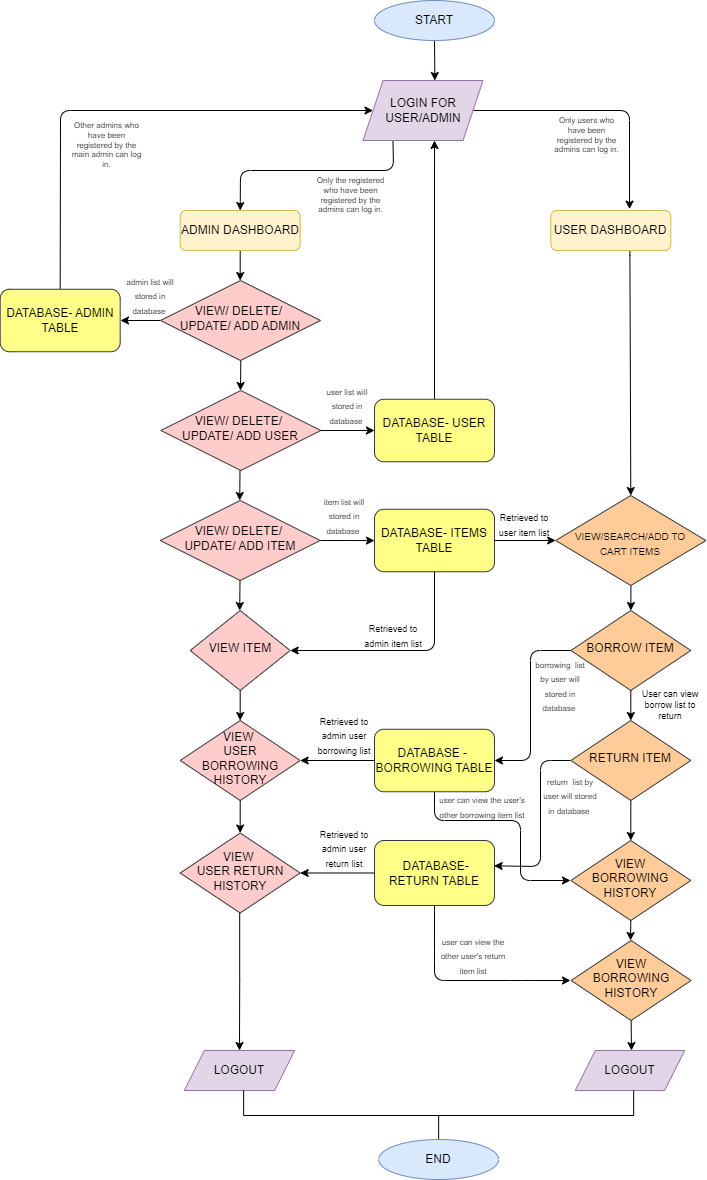

The diagram above was exported from draw.io. Its source (the exported page's mxGraphModel, read from the mxfile embedded in the PNG):
<mxGraphModel dx="643" dy="427" grid="1" gridSize="10" guides="1" tooltips="1" connect="1" arrows="1" fold="1" page="1" pageScale="1" pageWidth="850" pageHeight="1100" math="0" shadow="0">
  <root>
    <mxCell id="0" />
    <mxCell id="1" parent="0" />
    <mxCell id="52" value="VIEW/ DELETE/&amp;nbsp;&lt;div&gt;UPDATE/ ADD ITEM&lt;/div&gt;" style="rhombus;whiteSpace=wrap;html=1;shadow=0;fontFamily=Helvetica;fontSize=12;align=center;strokeWidth=1;spacing=6;spacingTop=-4;fillColor=#ffcccc;strokeColor=#36393d;" parent="1" vertex="1">
      <mxGeometry x="199.69" y="550" width="160" height="80" as="geometry" />
    </mxCell>
    <mxCell id="53" value="" style="edgeStyle=orthogonalEdgeStyle;rounded=0;orthogonalLoop=1;jettySize=auto;html=1;" parent="1" source="54" target="60" edge="1">
      <mxGeometry relative="1" as="geometry" />
    </mxCell>
    <mxCell id="54" value="&lt;font style=&quot;font-size: 10px;&quot;&gt;VIEW/SEARCH/ADD TO CART ITEMS&lt;/font&gt;" style="rhombus;whiteSpace=wrap;html=1;shadow=0;fontFamily=Helvetica;fontSize=12;align=center;strokeWidth=1;spacing=6;spacingTop=5;fillColor=#ffcc99;strokeColor=#36393d;verticalAlign=middle;textShadow=1;flipV=1;" parent="1" vertex="1">
      <mxGeometry x="595.15" y="545" width="150.31" height="90" as="geometry" />
    </mxCell>
    <mxCell id="55" style="edgeStyle=orthogonalEdgeStyle;rounded=0;orthogonalLoop=1;jettySize=auto;html=1;exitX=0.5;exitY=1;exitDx=0;exitDy=0;entryX=0.5;entryY=0;entryDx=0;entryDy=0;" parent="1" source="56" edge="1">
      <mxGeometry relative="1" as="geometry">
        <mxPoint x="279.69000000000005" y="330" as="targetPoint" />
      </mxGeometry>
    </mxCell>
    <mxCell id="56" value="ADMIN DASHBOARD" style="rounded=1;whiteSpace=wrap;html=1;fillColor=#fff2cc;strokeColor=#d6b656;" parent="1" vertex="1">
      <mxGeometry x="219.69" y="260" width="120" height="40" as="geometry" />
    </mxCell>
    <mxCell id="57" style="edgeStyle=orthogonalEdgeStyle;rounded=0;orthogonalLoop=1;jettySize=auto;html=1;exitX=0.659;exitY=1.017;exitDx=0;exitDy=0;entryX=0.5;entryY=0;entryDx=0;entryDy=0;exitPerimeter=0;" parent="1" source="58" target="54" edge="1">
      <mxGeometry relative="1" as="geometry">
        <Array as="points">
          <mxPoint x="669" y="305" />
          <mxPoint x="670" y="340" />
        </Array>
      </mxGeometry>
    </mxCell>
    <mxCell id="58" value="USER DASHBOARD" style="rounded=1;whiteSpace=wrap;html=1;fillColor=#fff2cc;strokeColor=#d6b656;" parent="1" vertex="1">
      <mxGeometry x="590.31" y="260" width="120" height="40" as="geometry" />
    </mxCell>
    <mxCell id="120" style="edgeStyle=none;html=1;exitX=0;exitY=0.5;exitDx=0;exitDy=0;entryX=1;entryY=0.5;entryDx=0;entryDy=0;" parent="1" source="60" target="73" edge="1">
      <mxGeometry relative="1" as="geometry">
        <Array as="points">
          <mxPoint x="570" y="700" />
          <mxPoint x="570" y="810" />
        </Array>
      </mxGeometry>
    </mxCell>
    <mxCell id="60" value="BORROW ITEM" style="rhombus;whiteSpace=wrap;html=1;shadow=0;fontFamily=Helvetica;fontSize=12;align=center;strokeWidth=1;spacing=6;spacingTop=-4;fillColor=#ffcc99;strokeColor=#36393d;" parent="1" vertex="1">
      <mxGeometry x="610.31" y="660" width="120" height="80" as="geometry" />
    </mxCell>
    <mxCell id="62" style="edgeStyle=orthogonalEdgeStyle;rounded=0;orthogonalLoop=1;jettySize=auto;html=1;exitX=0.5;exitY=1;exitDx=0;exitDy=0;entryX=0.5;entryY=0;entryDx=0;entryDy=0;" parent="1" source="63" target="65" edge="1">
      <mxGeometry relative="1" as="geometry" />
    </mxCell>
    <mxCell id="125" style="edgeStyle=none;html=1;exitX=0;exitY=0.5;exitDx=0;exitDy=0;entryX=0.997;entryY=0.39;entryDx=0;entryDy=0;entryPerimeter=0;" parent="1" source="63" target="75" edge="1">
      <mxGeometry relative="1" as="geometry">
        <Array as="points">
          <mxPoint x="580" y="810" />
          <mxPoint x="580" y="916" />
        </Array>
      </mxGeometry>
    </mxCell>
    <mxCell id="63" value="RETURN ITEM" style="rhombus;whiteSpace=wrap;html=1;shadow=0;fontFamily=Helvetica;fontSize=12;align=center;strokeWidth=1;spacing=6;spacingTop=-4;fillColor=#ffcc99;strokeColor=#36393d;" parent="1" vertex="1">
      <mxGeometry x="610.31" y="770" width="120" height="80" as="geometry" />
    </mxCell>
    <mxCell id="64" style="edgeStyle=orthogonalEdgeStyle;rounded=0;orthogonalLoop=1;jettySize=auto;html=1;exitX=0.5;exitY=1;exitDx=0;exitDy=0;entryX=0.5;entryY=0;entryDx=0;entryDy=0;" parent="1" target="63" edge="1">
      <mxGeometry relative="1" as="geometry">
        <mxPoint x="670.31" y="740" as="sourcePoint" />
      </mxGeometry>
    </mxCell>
    <mxCell id="65" value="VIEW BORROWING HISTORY" style="rhombus;whiteSpace=wrap;html=1;shadow=0;fontFamily=Helvetica;fontSize=12;align=center;strokeWidth=1;spacing=6;spacingTop=-4;fillColor=#ffcc99;strokeColor=#36393d;" parent="1" vertex="1">
      <mxGeometry x="610.31" y="890" width="120" height="80" as="geometry" />
    </mxCell>
    <mxCell id="66" style="edgeStyle=orthogonalEdgeStyle;rounded=0;orthogonalLoop=1;jettySize=auto;html=1;" parent="1" edge="1">
      <mxGeometry relative="1" as="geometry">
        <mxPoint x="670.31" y="970" as="sourcePoint" />
        <mxPoint x="670" y="990" as="targetPoint" />
      </mxGeometry>
    </mxCell>
    <mxCell id="67" value="VIEW ITEM" style="rhombus;whiteSpace=wrap;html=1;shadow=0;fontFamily=Helvetica;fontSize=12;align=center;strokeWidth=1;spacing=6;spacingTop=-4;fillColor=#ffcccc;strokeColor=#36393d;" parent="1" vertex="1">
      <mxGeometry x="229.69" y="660" width="100" height="80" as="geometry" />
    </mxCell>
    <mxCell id="68" value="VIEW&amp;nbsp;&lt;div&gt;USER BORROWING HISTORY&lt;/div&gt;" style="rhombus;whiteSpace=wrap;html=1;shadow=0;fontFamily=Helvetica;fontSize=12;align=center;strokeWidth=1;spacing=6;spacingTop=-4;fillColor=#ffcccc;strokeColor=#36393d;" parent="1" vertex="1">
      <mxGeometry x="219.69" y="770" width="120" height="80" as="geometry" />
    </mxCell>
    <mxCell id="69" style="edgeStyle=orthogonalEdgeStyle;rounded=0;orthogonalLoop=1;jettySize=auto;html=1;exitX=0.5;exitY=1;exitDx=0;exitDy=0;entryX=0.5;entryY=0;entryDx=0;entryDy=0;" parent="1" target="68" edge="1">
      <mxGeometry relative="1" as="geometry">
        <mxPoint x="279.69" y="740" as="sourcePoint" />
      </mxGeometry>
    </mxCell>
    <mxCell id="70" style="edgeStyle=orthogonalEdgeStyle;rounded=0;orthogonalLoop=1;jettySize=auto;html=1;exitX=0.5;exitY=1;exitDx=0;exitDy=0;entryX=0.5;entryY=0;entryDx=0;entryDy=0;" parent="1" target="94" edge="1">
      <mxGeometry relative="1" as="geometry">
        <mxPoint x="279.69" y="850" as="sourcePoint" />
        <mxPoint x="279.845" y="880" as="targetPoint" />
      </mxGeometry>
    </mxCell>
    <mxCell id="71" style="edgeStyle=orthogonalEdgeStyle;rounded=0;orthogonalLoop=1;jettySize=auto;html=1;exitX=0;exitY=0.5;exitDx=0;exitDy=0;entryX=1;entryY=0.5;entryDx=0;entryDy=0;" parent="1" source="73" target="68" edge="1">
      <mxGeometry relative="1" as="geometry" />
    </mxCell>
    <mxCell id="123" style="edgeStyle=none;html=1;exitX=0.5;exitY=1;exitDx=0;exitDy=0;" parent="1" source="73" edge="1">
      <mxGeometry relative="1" as="geometry">
        <mxPoint x="610" y="930" as="targetPoint" />
        <Array as="points">
          <mxPoint x="474" y="870" />
          <mxPoint x="560" y="870" />
          <mxPoint x="560" y="930" />
        </Array>
      </mxGeometry>
    </mxCell>
    <mxCell id="73" value="DATABASE -&amp;nbsp; BORROWING TABLE" style="rounded=1;whiteSpace=wrap;html=1;fillColor=#ffff88;strokeColor=#36393d;" parent="1" vertex="1">
      <mxGeometry x="414" y="778.75" width="120" height="62.5" as="geometry" />
    </mxCell>
    <mxCell id="74" style="edgeStyle=orthogonalEdgeStyle;rounded=0;orthogonalLoop=1;jettySize=auto;html=1;exitX=0;exitY=0.5;exitDx=0;exitDy=0;entryX=1;entryY=0.5;entryDx=0;entryDy=0;" parent="1" source="75" target="94" edge="1">
      <mxGeometry relative="1" as="geometry" />
    </mxCell>
    <mxCell id="139" style="edgeStyle=none;html=1;exitX=0.5;exitY=1;exitDx=0;exitDy=0;" edge="1" parent="1" source="75">
      <mxGeometry relative="1" as="geometry">
        <mxPoint x="610" y="1030" as="targetPoint" />
        <Array as="points">
          <mxPoint x="474" y="1000" />
          <mxPoint x="474" y="1030" />
          <mxPoint x="560" y="1030" />
        </Array>
      </mxGeometry>
    </mxCell>
    <mxCell id="75" value="&amp;nbsp;DATABASE- RETURN TABLE" style="rounded=1;whiteSpace=wrap;html=1;fillColor=#ffff88;strokeColor=#36393d;" parent="1" vertex="1">
      <mxGeometry x="414" y="890" width="120" height="65" as="geometry" />
    </mxCell>
    <mxCell id="76" style="edgeStyle=orthogonalEdgeStyle;rounded=0;orthogonalLoop=1;jettySize=auto;html=1;entryX=0.5;entryY=0;entryDx=0;entryDy=0;" parent="1" edge="1" target="105">
      <mxGeometry relative="1" as="geometry">
        <mxPoint x="279.19" y="960" as="sourcePoint" />
        <mxPoint x="279.19" y="990" as="targetPoint" />
      </mxGeometry>
    </mxCell>
    <mxCell id="77" style="edgeStyle=orthogonalEdgeStyle;rounded=0;orthogonalLoop=1;jettySize=auto;html=1;exitX=1;exitY=0.5;exitDx=0;exitDy=0;entryX=0;entryY=0.5;entryDx=0;entryDy=0;" parent="1" source="78" target="54" edge="1">
      <mxGeometry relative="1" as="geometry" />
    </mxCell>
    <mxCell id="126" style="edgeStyle=none;html=1;exitX=0.5;exitY=1;exitDx=0;exitDy=0;entryX=1;entryY=0.5;entryDx=0;entryDy=0;" parent="1" source="78" target="67" edge="1">
      <mxGeometry relative="1" as="geometry">
        <Array as="points">
          <mxPoint x="474" y="700" />
        </Array>
      </mxGeometry>
    </mxCell>
    <mxCell id="78" value="DATABASE- ITEMS TABLE" style="rounded=1;whiteSpace=wrap;html=1;fillColor=#ffff88;strokeColor=#36393d;" parent="1" vertex="1">
      <mxGeometry x="414" y="558.75" width="120" height="62.5" as="geometry" />
    </mxCell>
    <mxCell id="79" style="edgeStyle=orthogonalEdgeStyle;rounded=0;orthogonalLoop=1;jettySize=auto;html=1;" parent="1" target="78" edge="1">
      <mxGeometry relative="1" as="geometry">
        <mxPoint x="360" y="590" as="sourcePoint" />
      </mxGeometry>
    </mxCell>
    <mxCell id="132" style="edgeStyle=none;html=1;exitX=0.5;exitY=1;exitDx=0;exitDy=0;entryX=0.599;entryY=0;entryDx=0;entryDy=0;entryPerimeter=0;fontSize=9;" parent="1" source="81" target="104" edge="1">
      <mxGeometry relative="1" as="geometry" />
    </mxCell>
    <mxCell id="81" value="START" style="ellipse;whiteSpace=wrap;html=1;fillColor=#dae8fc;strokeColor=#6c8ebf;" parent="1" vertex="1">
      <mxGeometry x="414" y="50" width="120" height="40" as="geometry" />
    </mxCell>
    <mxCell id="117" style="edgeStyle=none;html=1;exitX=0;exitY=0.5;exitDx=0;exitDy=0;" parent="1" source="82" edge="1">
      <mxGeometry relative="1" as="geometry">
        <mxPoint x="160" y="370" as="targetPoint" />
      </mxGeometry>
    </mxCell>
    <mxCell id="82" value="VIEW/ DELETE/&amp;nbsp;&lt;div&gt;UPDATE/ ADD ADMIN&lt;/div&gt;" style="rhombus;whiteSpace=wrap;html=1;shadow=0;fontFamily=Helvetica;fontSize=12;align=center;strokeWidth=1;spacing=6;spacingTop=-4;fillColor=#ffcccc;strokeColor=#36393d;" parent="1" vertex="1">
      <mxGeometry x="200" y="330" width="160" height="80" as="geometry" />
    </mxCell>
    <mxCell id="83" style="edgeStyle=orthogonalEdgeStyle;rounded=0;orthogonalLoop=1;jettySize=auto;html=1;exitX=0.5;exitY=1;exitDx=0;exitDy=0;entryX=0.5;entryY=0;entryDx=0;entryDy=0;" parent="1" edge="1">
      <mxGeometry relative="1" as="geometry">
        <mxPoint x="280.31" y="410" as="sourcePoint" />
        <mxPoint x="280.00000000000006" y="440" as="targetPoint" />
      </mxGeometry>
    </mxCell>
    <mxCell id="115" style="edgeStyle=none;html=1;exitX=1;exitY=0.5;exitDx=0;exitDy=0;entryX=0;entryY=0.5;entryDx=0;entryDy=0;" parent="1" source="84" target="85" edge="1">
      <mxGeometry relative="1" as="geometry">
        <mxPoint x="400" y="480" as="targetPoint" />
      </mxGeometry>
    </mxCell>
    <mxCell id="84" value="VIEW/ DELETE/&amp;nbsp;&lt;div&gt;UPDATE/ ADD USER&lt;/div&gt;" style="rhombus;whiteSpace=wrap;html=1;shadow=0;fontFamily=Helvetica;fontSize=12;align=center;strokeWidth=1;spacing=6;spacingTop=-4;fillColor=#ffcccc;strokeColor=#36393d;" parent="1" vertex="1">
      <mxGeometry x="200.31" y="440" width="160" height="80" as="geometry" />
    </mxCell>
    <mxCell id="116" style="edgeStyle=none;html=1;exitX=0.5;exitY=0;exitDx=0;exitDy=0;entryX=0.596;entryY=1;entryDx=0;entryDy=0;entryPerimeter=0;" parent="1" source="85" target="104" edge="1">
      <mxGeometry relative="1" as="geometry" />
    </mxCell>
    <mxCell id="85" value="DATABASE- USER TABLE" style="rounded=1;whiteSpace=wrap;html=1;fillColor=#ffff88;strokeColor=#36393d;" parent="1" vertex="1">
      <mxGeometry x="414" y="448.75" width="120" height="62.5" as="geometry" />
    </mxCell>
    <mxCell id="119" style="edgeStyle=none;html=1;exitX=0.5;exitY=0;exitDx=0;exitDy=0;" parent="1" source="87" target="104" edge="1">
      <mxGeometry relative="1" as="geometry">
        <Array as="points">
          <mxPoint x="100" y="160" />
        </Array>
      </mxGeometry>
    </mxCell>
    <mxCell id="87" value="DATABASE- ADMIN TABLE" style="rounded=1;whiteSpace=wrap;html=1;fillColor=#ffff88;strokeColor=#36393d;" parent="1" vertex="1">
      <mxGeometry x="39.69" y="338.75" width="120" height="62.5" as="geometry" />
    </mxCell>
    <mxCell id="90" value="&lt;h6&gt;&lt;span style=&quot;font-weight: normal;&quot;&gt;&lt;font style=&quot;font-size: 8px;&quot;&gt;Only users who have been registered by the admins can log in.&lt;/font&gt;&lt;/span&gt;&lt;/h6&gt;" style="text;html=1;align=center;verticalAlign=middle;whiteSpace=wrap;rounded=0;" parent="1" vertex="1">
      <mxGeometry x="590.31" y="160" width="72.5" height="50" as="geometry" />
    </mxCell>
    <mxCell id="91" style="edgeStyle=orthogonalEdgeStyle;rounded=0;orthogonalLoop=1;jettySize=auto;html=1;exitX=0.5;exitY=1;exitDx=0;exitDy=0;entryX=0.5;entryY=0;entryDx=0;entryDy=0;" parent="1" edge="1">
      <mxGeometry relative="1" as="geometry">
        <mxPoint x="279.5" y="520" as="sourcePoint" />
        <mxPoint x="279.19000000000005" y="550" as="targetPoint" />
      </mxGeometry>
    </mxCell>
    <mxCell id="92" style="edgeStyle=orthogonalEdgeStyle;rounded=0;orthogonalLoop=1;jettySize=auto;html=1;exitX=0.5;exitY=1;exitDx=0;exitDy=0;entryX=0.5;entryY=0;entryDx=0;entryDy=0;" parent="1" edge="1">
      <mxGeometry relative="1" as="geometry">
        <mxPoint x="279.5" y="630" as="sourcePoint" />
        <mxPoint x="279.19000000000005" y="660" as="targetPoint" />
      </mxGeometry>
    </mxCell>
    <mxCell id="94" value="VIEW&amp;nbsp;&lt;div&gt;USER RETURN HISTORY&lt;/div&gt;" style="rhombus;whiteSpace=wrap;html=1;shadow=0;fontFamily=Helvetica;fontSize=12;align=center;strokeWidth=1;spacing=6;spacingTop=-4;fillColor=#ffcccc;strokeColor=#36393d;" parent="1" vertex="1">
      <mxGeometry x="219.69" y="882.5" width="120" height="80" as="geometry" />
    </mxCell>
    <mxCell id="95" value="&lt;font style=&quot;font-size: 8px;&quot;&gt;user list will stored in database&amp;nbsp;&lt;/font&gt;" style="text;html=1;align=center;verticalAlign=middle;whiteSpace=wrap;rounded=0;" parent="1" vertex="1">
      <mxGeometry x="356.5" y="440" width="60" height="30" as="geometry" />
    </mxCell>
    <mxCell id="96" value="&lt;font style=&quot;font-size: 8px;&quot;&gt;admin list will stored in database&amp;nbsp;&lt;/font&gt;" style="text;html=1;align=center;verticalAlign=middle;whiteSpace=wrap;rounded=0;" parent="1" vertex="1">
      <mxGeometry x="159.69" y="330" width="60" height="30" as="geometry" />
    </mxCell>
    <mxCell id="97" value="&lt;h6&gt;&lt;span style=&quot;font-weight: normal;&quot;&gt;&lt;font style=&quot;font-size: 8px;&quot;&gt;Other admins who have been registered by the main admin can log in.&lt;/font&gt;&lt;/span&gt;&lt;/h6&gt;" style="text;html=1;align=center;verticalAlign=middle;whiteSpace=wrap;rounded=0;" parent="1" vertex="1">
      <mxGeometry x="110" y="170" width="72.5" height="50" as="geometry" />
    </mxCell>
    <mxCell id="98" value="&lt;font style=&quot;font-size: 8px;&quot;&gt;item list will stored in database&amp;nbsp;&lt;/font&gt;" style="text;html=1;align=center;verticalAlign=middle;whiteSpace=wrap;rounded=0;" parent="1" vertex="1">
      <mxGeometry x="354" y="550" width="60" height="30" as="geometry" />
    </mxCell>
    <mxCell id="99" value="&lt;font style=&quot;font-size: 8px;&quot;&gt;borrowing&amp;nbsp; list by user will stored in database&amp;nbsp;&lt;/font&gt;" style="text;html=1;align=center;verticalAlign=middle;whiteSpace=wrap;rounded=0;" parent="1" vertex="1">
      <mxGeometry x="570" y="720" width="60" height="30" as="geometry" />
    </mxCell>
    <mxCell id="100" value="&lt;font style=&quot;font-size: 8px;&quot;&gt;return&amp;nbsp; list by user will stored in database&amp;nbsp;&lt;/font&gt;" style="text;html=1;align=center;verticalAlign=middle;whiteSpace=wrap;rounded=0;" parent="1" vertex="1">
      <mxGeometry x="580.31" y="830" width="60" height="30" as="geometry" />
    </mxCell>
    <mxCell id="101" value="&lt;font style=&quot;font-size: 8px;&quot;&gt;user can view the user's other borrowing item list&lt;/font&gt;" style="text;html=1;align=center;verticalAlign=middle;whiteSpace=wrap;rounded=0;" parent="1" vertex="1">
      <mxGeometry x="473.69" y="841.25" width="96.31" height="30" as="geometry" />
    </mxCell>
    <mxCell id="121" style="edgeStyle=none;html=1;exitX=1;exitY=0.5;exitDx=0;exitDy=0;entryX=0.656;entryY=-0.033;entryDx=0;entryDy=0;entryPerimeter=0;" parent="1" source="104" target="58" edge="1">
      <mxGeometry relative="1" as="geometry">
        <Array as="points">
          <mxPoint x="669" y="160" />
        </Array>
      </mxGeometry>
    </mxCell>
    <mxCell id="122" style="edgeStyle=none;html=1;exitX=0.25;exitY=1;exitDx=0;exitDy=0;entryX=0.5;entryY=0;entryDx=0;entryDy=0;" parent="1" source="104" target="56" edge="1">
      <mxGeometry relative="1" as="geometry">
        <Array as="points">
          <mxPoint x="433" y="220" />
          <mxPoint x="280" y="220" />
        </Array>
      </mxGeometry>
    </mxCell>
    <mxCell id="104" value="LOGIN FOR USER/ADMIN" style="shape=parallelogram;perimeter=parallelogramPerimeter;whiteSpace=wrap;html=1;fixedSize=1;fillColor=#e1d5e7;strokeColor=#9673a6;" parent="1" vertex="1">
      <mxGeometry x="402.5" y="130" width="120" height="60" as="geometry" />
    </mxCell>
    <mxCell id="105" value="LOGOUT" style="shape=parallelogram;perimeter=parallelogramPerimeter;whiteSpace=wrap;html=1;fixedSize=1;fillColor=#e1d5e7;strokeColor=#9673a6;" parent="1" vertex="1">
      <mxGeometry x="223.84" y="1100" width="110.31" height="40" as="geometry" />
    </mxCell>
    <mxCell id="106" value="LOGOUT" style="shape=parallelogram;perimeter=parallelogramPerimeter;whiteSpace=wrap;html=1;fixedSize=1;fillColor=#e1d5e7;strokeColor=#9673a6;" parent="1" vertex="1">
      <mxGeometry x="614.77" y="1100" width="109.38" height="40" as="geometry" />
    </mxCell>
    <mxCell id="107" value="" style="strokeWidth=1;html=1;shape=mxgraph.flowchart.annotation_2;align=left;labelPosition=right;pointerEvents=1;rotation=-90;shadow=0;" parent="1" vertex="1">
      <mxGeometry x="453.15" y="970" width="50" height="390" as="geometry" />
    </mxCell>
    <mxCell id="108" value="END" style="ellipse;whiteSpace=wrap;html=1;fillColor=#dae8fc;strokeColor=#6c8ebf;" parent="1" vertex="1">
      <mxGeometry x="418.15" y="1189" width="120" height="40" as="geometry" />
    </mxCell>
    <mxCell id="118" value="&lt;h6&gt;&lt;span style=&quot;font-weight: normal;&quot;&gt;&lt;font style=&quot;font-size: 8px;&quot;&gt;Only the registered who have been registered by the admins can log in.&lt;/font&gt;&lt;/span&gt;&lt;/h6&gt;" style="text;html=1;align=center;verticalAlign=middle;whiteSpace=wrap;rounded=0;" parent="1" vertex="1">
      <mxGeometry x="353.99999999999994" y="220" width="72.5" height="50" as="geometry" />
    </mxCell>
    <mxCell id="127" value="&lt;font style=&quot;font-size: 9px;&quot;&gt;Retrieved to admin item list&lt;/font&gt;" style="text;html=1;strokeColor=none;fillColor=none;align=center;verticalAlign=middle;whiteSpace=wrap;rounded=0;shadow=0;sketch=0;" parent="1" vertex="1">
      <mxGeometry x="402.5" y="670" width="60" height="30" as="geometry" />
    </mxCell>
    <mxCell id="128" value="&lt;font style=&quot;font-size: 9px;&quot;&gt;Retrieved to user item list&lt;/font&gt;" style="text;html=1;strokeColor=none;fillColor=none;align=center;verticalAlign=middle;whiteSpace=wrap;rounded=0;shadow=0;sketch=0;" parent="1" vertex="1">
      <mxGeometry x="534" y="558.75" width="60" height="30" as="geometry" />
    </mxCell>
    <mxCell id="129" value="&lt;font style=&quot;font-size: 9px;&quot;&gt;Retrieved to admin user borrowing list&lt;/font&gt;" style="text;html=1;strokeColor=none;fillColor=none;align=center;verticalAlign=middle;whiteSpace=wrap;rounded=0;shadow=0;sketch=0;" parent="1" vertex="1">
      <mxGeometry x="354" y="770" width="60" height="30" as="geometry" />
    </mxCell>
    <mxCell id="130" value="&lt;font style=&quot;font-size: 9px;&quot;&gt;Retrieved to admin user return list&lt;/font&gt;" style="text;html=1;strokeColor=none;fillColor=none;align=center;verticalAlign=middle;whiteSpace=wrap;rounded=0;shadow=0;sketch=0;" parent="1" vertex="1">
      <mxGeometry x="354" y="882.5" width="60" height="30" as="geometry" />
    </mxCell>
    <mxCell id="133" value="User can view borrow list to return" style="text;html=1;strokeColor=none;fillColor=none;align=center;verticalAlign=middle;whiteSpace=wrap;rounded=0;shadow=0;sketch=0;fontSize=9;" parent="1" vertex="1">
      <mxGeometry x="680" y="740" width="60" height="30" as="geometry" />
    </mxCell>
    <mxCell id="138" style="edgeStyle=none;html=1;exitX=0.5;exitY=1;exitDx=0;exitDy=0;" edge="1" parent="1" source="134">
      <mxGeometry relative="1" as="geometry">
        <mxPoint x="671" y="1100" as="targetPoint" />
      </mxGeometry>
    </mxCell>
    <mxCell id="134" value="VIEW BORROWING HISTORY" style="rhombus;whiteSpace=wrap;html=1;shadow=0;fontFamily=Helvetica;fontSize=12;align=center;strokeWidth=1;spacing=6;spacingTop=-4;fillColor=#ffcc99;strokeColor=#36393d;" vertex="1" parent="1">
      <mxGeometry x="610.6199999999999" y="990" width="120" height="80" as="geometry" />
    </mxCell>
    <mxCell id="137" value="&lt;font style=&quot;font-size: 8px;&quot;&gt;user can view the other user's return item list&lt;/font&gt;" style="text;html=1;align=center;verticalAlign=middle;whiteSpace=wrap;rounded=0;" vertex="1" parent="1">
      <mxGeometry x="473.69" y="990" width="77.5" height="30" as="geometry" />
    </mxCell>
  </root>
</mxGraphModel>